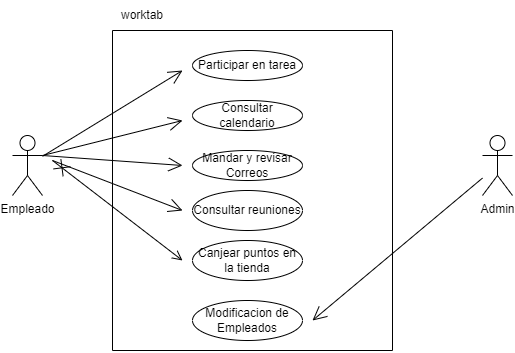

The diagram above was exported from draw.io. Its source (the exported page's mxGraphModel, read from the mxfile embedded in the PNG):
<mxGraphModel dx="1221" dy="644" grid="1" gridSize="10" guides="1" tooltips="1" connect="1" arrows="1" fold="1" page="1" pageScale="1" pageWidth="827" pageHeight="1169" math="0" shadow="0">
  <root>
    <mxCell id="0" />
    <mxCell id="1" parent="0" />
    <mxCell id="vTZs_fb_Zdc5tO7Q5bSH-8" value="Empleado" style="shape=umlActor;verticalLabelPosition=bottom;verticalAlign=top;html=1;outlineConnect=0;" vertex="1" parent="1">
      <mxGeometry x="220" y="225" width="30" height="60" as="geometry" />
    </mxCell>
    <mxCell id="vTZs_fb_Zdc5tO7Q5bSH-13" value="" style="endArrow=none;html=1;rounded=0;" edge="1" parent="1">
      <mxGeometry width="50" height="50" relative="1" as="geometry">
        <mxPoint x="320" y="440" as="sourcePoint" />
        <mxPoint x="600" y="440" as="targetPoint" />
      </mxGeometry>
    </mxCell>
    <mxCell id="vTZs_fb_Zdc5tO7Q5bSH-14" value="" style="endArrow=none;html=1;rounded=0;" edge="1" parent="1">
      <mxGeometry width="50" height="50" relative="1" as="geometry">
        <mxPoint x="320" y="440" as="sourcePoint" />
        <mxPoint x="320" y="120" as="targetPoint" />
      </mxGeometry>
    </mxCell>
    <mxCell id="vTZs_fb_Zdc5tO7Q5bSH-15" value="" style="endArrow=none;html=1;rounded=0;" edge="1" parent="1">
      <mxGeometry width="50" height="50" relative="1" as="geometry">
        <mxPoint x="320" y="120" as="sourcePoint" />
        <mxPoint x="600" y="120" as="targetPoint" />
      </mxGeometry>
    </mxCell>
    <mxCell id="vTZs_fb_Zdc5tO7Q5bSH-16" value="" style="endArrow=none;html=1;rounded=0;" edge="1" parent="1">
      <mxGeometry width="50" height="50" relative="1" as="geometry">
        <mxPoint x="600" y="120" as="sourcePoint" />
        <mxPoint x="600" y="440" as="targetPoint" />
      </mxGeometry>
    </mxCell>
    <mxCell id="vTZs_fb_Zdc5tO7Q5bSH-18" value="worktab&lt;br&gt;" style="text;html=1;strokeColor=none;fillColor=none;align=center;verticalAlign=middle;whiteSpace=wrap;rounded=0;" vertex="1" parent="1">
      <mxGeometry x="320" y="90" width="60" height="30" as="geometry" />
    </mxCell>
    <mxCell id="vTZs_fb_Zdc5tO7Q5bSH-19" value="Participar en tarea" style="ellipse;whiteSpace=wrap;html=1;" vertex="1" parent="1">
      <mxGeometry x="400" y="140" width="110" height="30" as="geometry" />
    </mxCell>
    <mxCell id="vTZs_fb_Zdc5tO7Q5bSH-20" value="Consultar calendario" style="ellipse;whiteSpace=wrap;html=1;" vertex="1" parent="1">
      <mxGeometry x="400" y="190" width="110" height="30" as="geometry" />
    </mxCell>
    <mxCell id="vTZs_fb_Zdc5tO7Q5bSH-21" value="Mandar y revisar Correos" style="ellipse;whiteSpace=wrap;html=1;" vertex="1" parent="1">
      <mxGeometry x="400" y="240" width="110" height="30" as="geometry" />
    </mxCell>
    <mxCell id="vTZs_fb_Zdc5tO7Q5bSH-23" value="Consultar reuniones" style="ellipse;whiteSpace=wrap;html=1;" vertex="1" parent="1">
      <mxGeometry x="400" y="280" width="110" height="40" as="geometry" />
    </mxCell>
    <mxCell id="vTZs_fb_Zdc5tO7Q5bSH-24" value="Canjear puntos en la tienda" style="ellipse;whiteSpace=wrap;html=1;" vertex="1" parent="1">
      <mxGeometry x="400" y="330" width="110" height="40" as="geometry" />
    </mxCell>
    <mxCell id="vTZs_fb_Zdc5tO7Q5bSH-25" value="Modificacion de Empleados" style="ellipse;whiteSpace=wrap;html=1;" vertex="1" parent="1">
      <mxGeometry x="400" y="390" width="110" height="40" as="geometry" />
    </mxCell>
    <mxCell id="vTZs_fb_Zdc5tO7Q5bSH-26" value="Admin" style="shape=umlActor;verticalLabelPosition=bottom;verticalAlign=top;html=1;" vertex="1" parent="1">
      <mxGeometry x="690" y="225" width="30" height="60" as="geometry" />
    </mxCell>
    <mxCell id="vTZs_fb_Zdc5tO7Q5bSH-28" value="" style="endArrow=open;endFill=1;endSize=12;html=1;rounded=0;" edge="1" parent="1" source="vTZs_fb_Zdc5tO7Q5bSH-8">
      <mxGeometry width="160" relative="1" as="geometry">
        <mxPoint x="290" y="250" as="sourcePoint" />
        <mxPoint x="390" y="160" as="targetPoint" />
      </mxGeometry>
    </mxCell>
    <mxCell id="vTZs_fb_Zdc5tO7Q5bSH-29" value="" style="endArrow=open;endFill=1;endSize=12;html=1;rounded=0;exitX=1;exitY=0.3333333333333333;exitDx=0;exitDy=0;exitPerimeter=0;" edge="1" parent="1" source="vTZs_fb_Zdc5tO7Q5bSH-8">
      <mxGeometry width="160" relative="1" as="geometry">
        <mxPoint x="290" y="250" as="sourcePoint" />
        <mxPoint x="390" y="210" as="targetPoint" />
      </mxGeometry>
    </mxCell>
    <mxCell id="vTZs_fb_Zdc5tO7Q5bSH-30" value="" style="endArrow=open;endFill=1;endSize=12;html=1;rounded=0;exitX=1;exitY=0.3333333333333333;exitDx=0;exitDy=0;exitPerimeter=0;" edge="1" parent="1" source="vTZs_fb_Zdc5tO7Q5bSH-8">
      <mxGeometry width="160" relative="1" as="geometry">
        <mxPoint x="290" y="250" as="sourcePoint" />
        <mxPoint x="390" y="255" as="targetPoint" />
      </mxGeometry>
    </mxCell>
    <mxCell id="vTZs_fb_Zdc5tO7Q5bSH-31" value="" style="endArrow=open;endFill=1;endSize=12;html=1;rounded=0;" edge="1" parent="1">
      <mxGeometry width="160" relative="1" as="geometry">
        <mxPoint x="260" y="250" as="sourcePoint" />
        <mxPoint x="390" y="300" as="targetPoint" />
      </mxGeometry>
    </mxCell>
    <mxCell id="vTZs_fb_Zdc5tO7Q5bSH-32" value="" style="endArrow=open;startArrow=cross;endFill=0;startFill=0;endSize=8;startSize=10;html=1;rounded=0;" edge="1" parent="1">
      <mxGeometry width="160" relative="1" as="geometry">
        <mxPoint x="260" y="250" as="sourcePoint" />
        <mxPoint x="390" y="350" as="targetPoint" />
      </mxGeometry>
    </mxCell>
    <mxCell id="vTZs_fb_Zdc5tO7Q5bSH-33" value="" style="endArrow=open;endFill=1;endSize=12;html=1;rounded=0;" edge="1" parent="1" source="vTZs_fb_Zdc5tO7Q5bSH-26">
      <mxGeometry width="160" relative="1" as="geometry">
        <mxPoint x="290" y="250" as="sourcePoint" />
        <mxPoint x="520" y="410" as="targetPoint" />
      </mxGeometry>
    </mxCell>
  </root>
</mxGraphModel>